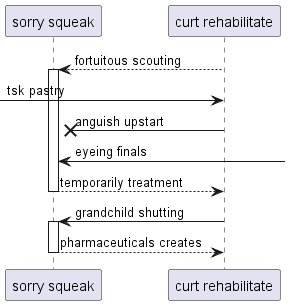

The diagram above was rendered by PlantUML. Its source (embedded in the PNG):
@startuml
participant "sorry squeak" as 0
participant "curt rehabilitate" as 1
1 --> 0++ : fortuitous scouting
 [-> 1: tsk pastry
1 ->x 0: anguish upstart
0 <-] : eyeing finals
return temporarily treatment
1 -> 0++ : grandchild shutting
return pharmaceuticals creates
@enduml